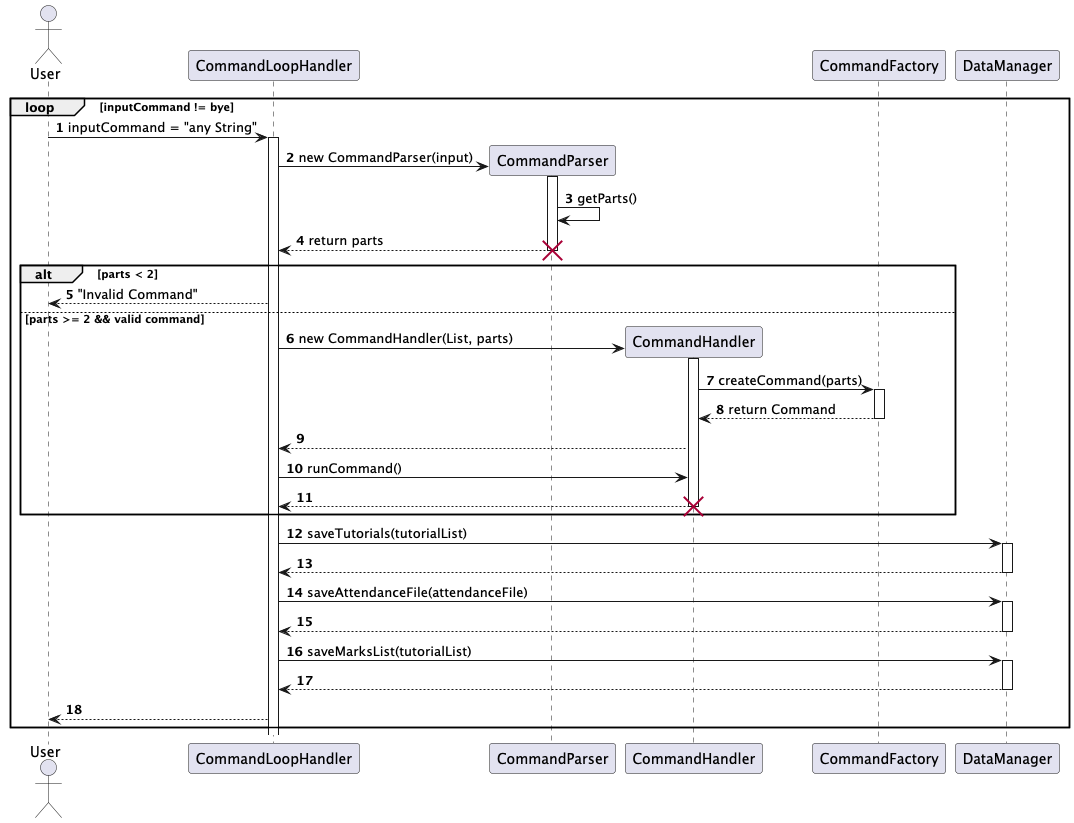

The diagram above was rendered by PlantUML. Its source (embedded in the PNG):
@startuml
autonumber
actor User
participant "CommandLoopHandler" as CLH
participant CommandFactory as Factory order 10
participant DataManager as DM order 20
loop inputCommand != bye
    User -> CLH ++: inputCommand = "any String"
    create "CommandParser" as Parser
    CLH -> Parser ++ : new CommandParser(input)

    Parser -> Parser : getParts()
    Parser --> CLH -- : return parts
    destroy Parser
    alt parts < 2
        CLH --> User : "Invalid Command"
    else parts >= 2 && valid command
        create CommandHandler as Handler
        CLH ->Handler ++ :new CommandHandler(List, parts)

        Handler -> Factory ++ : createCommand(parts)
        Factory --> Handler -- : return Command

        Handler --> CLH

        CLH -> Handler  : runCommand()
        Handler --> CLH --
        destroy Handler
    end
    CLH -> DM ++ : saveTutorials(tutorialList)
    DM --> CLH --
    CLH -> DM ++ : saveAttendanceFile(attendanceFile)
    DM --> CLH --
    CLH -> DM ++ : saveMarksList(tutorialList)
    DM --> CLH --
    CLH --> User
end
@enduml